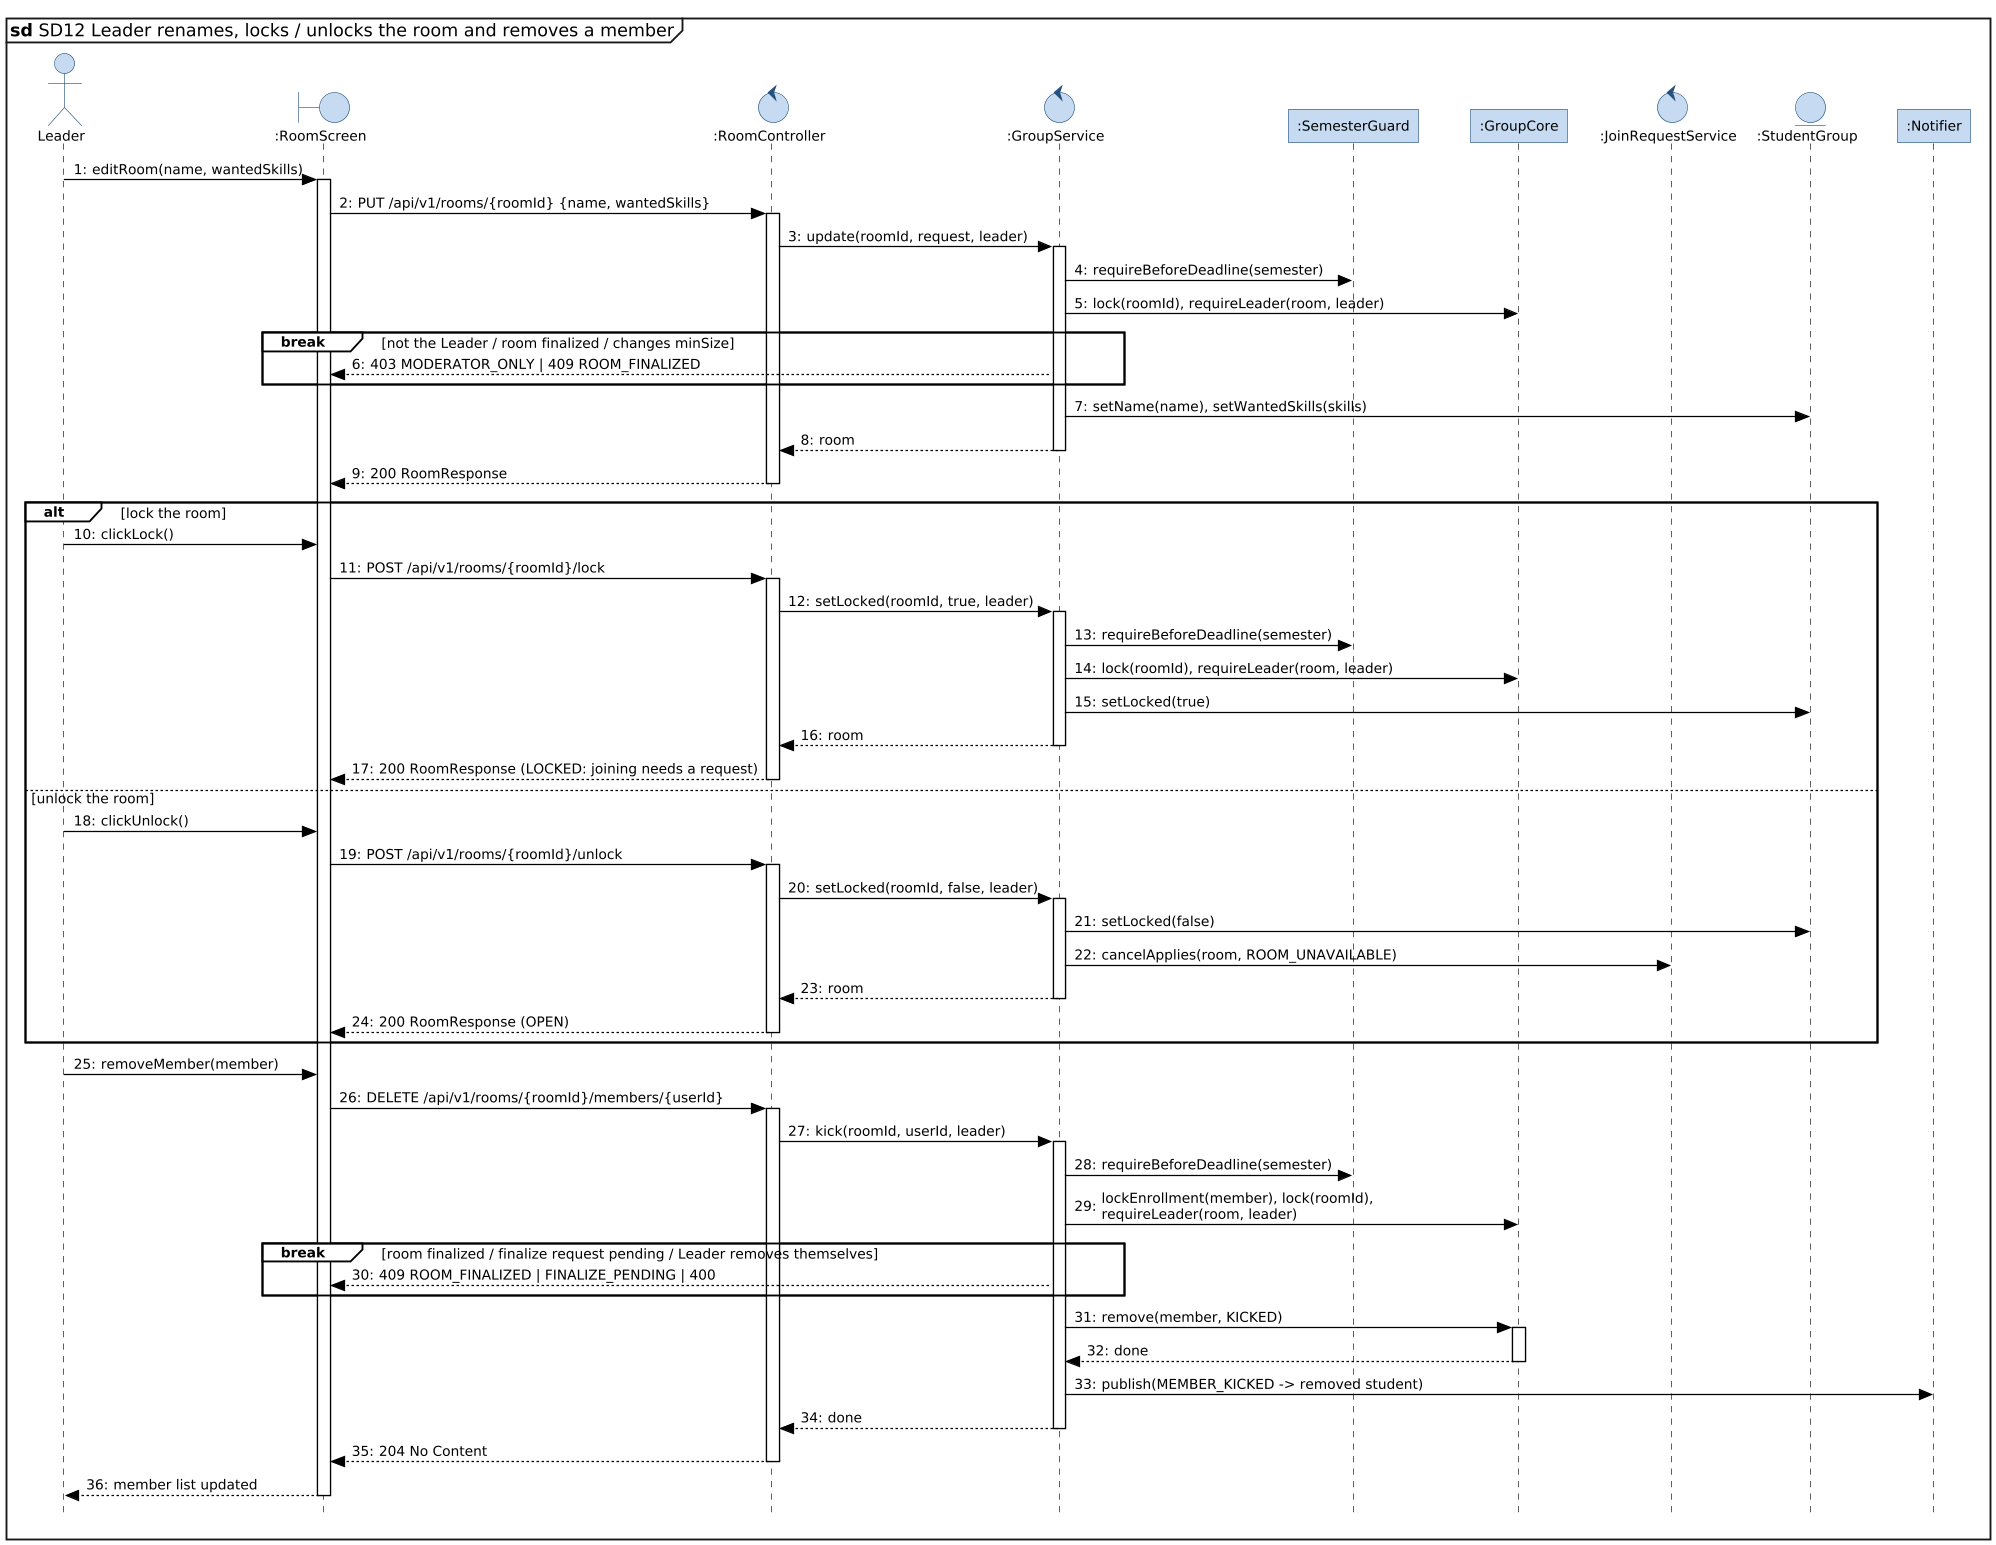

The diagram above was rendered by PlantUML. Its source (embedded in the PNG):
@startuml SD12-leader-manages-room
!include _vp-style.iuml
mainframe **sd** SD12 Leader renames, locks / unlocks the room and removes a member

actor Leader as L
boundary ":RoomScreen" as UI
control ":RoomController" as RC
control ":GroupService" as GS
participant ":SemesterGuard" as GD
participant ":GroupCore" as CORE
control ":JoinRequestService" as JS
entity ":StudentGroup" as ROOM
participant ":Notifier" as N

L -> UI : editRoom(name, wantedSkills)
activate UI
UI -> RC : PUT /api/v1/rooms/{roomId} {name, wantedSkills}
activate RC
RC -> GS : update(roomId, request, leader)
activate GS
GS -> GD : requireBeforeDeadline(semester)
GS -> CORE : lock(roomId), requireLeader(room, leader)
break not the Leader / room finalized / changes minSize
  GS --> UI : 403 MODERATOR_ONLY | 409 ROOM_FINALIZED
end
GS -> ROOM : setName(name), setWantedSkills(skills)
GS --> RC : room
deactivate GS
RC --> UI : 200 RoomResponse
deactivate RC

alt lock the room
  L -> UI : clickLock()
  UI -> RC : POST /api/v1/rooms/{roomId}/lock
  activate RC
  RC -> GS : setLocked(roomId, true, leader)
  activate GS
  GS -> GD : requireBeforeDeadline(semester)
  GS -> CORE : lock(roomId), requireLeader(room, leader)
  GS -> ROOM : setLocked(true)
  GS --> RC : room
  deactivate GS
  RC --> UI : 200 RoomResponse (LOCKED: joining needs a request)
  deactivate RC
else unlock the room
  L -> UI : clickUnlock()
  UI -> RC : POST /api/v1/rooms/{roomId}/unlock
  activate RC
  RC -> GS : setLocked(roomId, false, leader)
  activate GS
  GS -> ROOM : setLocked(false)
  GS -> JS : cancelApplies(room, ROOM_UNAVAILABLE)
  GS --> RC : room
  deactivate GS
  RC --> UI : 200 RoomResponse (OPEN)
  deactivate RC
end

L -> UI : removeMember(member)
UI -> RC : DELETE /api/v1/rooms/{roomId}/members/{userId}
activate RC
RC -> GS : kick(roomId, userId, leader)
activate GS
GS -> GD : requireBeforeDeadline(semester)
GS -> CORE : lockEnrollment(member), lock(roomId), requireLeader(room, leader)
break room finalized / finalize request pending / Leader removes themselves
  GS --> UI : 409 ROOM_FINALIZED | FINALIZE_PENDING | 400
end
GS -> CORE : remove(member, KICKED)
activate CORE
CORE --> GS : done
deactivate CORE
GS -> N : publish(MEMBER_KICKED -> removed student)
GS --> RC : done
deactivate GS
RC --> UI : 204 No Content
deactivate RC
UI --> L : member list updated
deactivate UI
@enduml